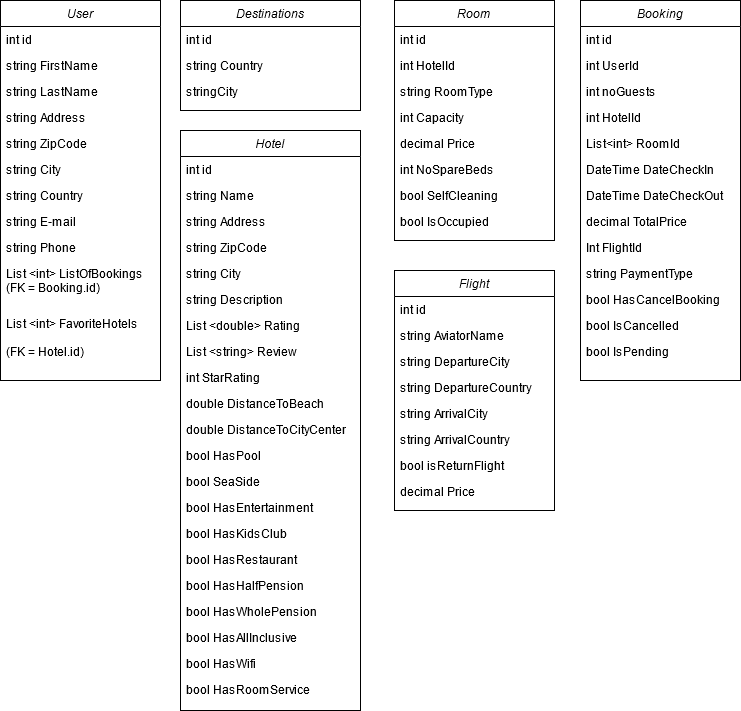

The diagram above was exported from draw.io. Its source (the exported page's mxGraphModel, read from the mxfile embedded in the PNG):
<mxGraphModel dx="1422" dy="763" grid="1" gridSize="10" guides="1" tooltips="1" connect="1" arrows="1" fold="1" page="1" pageScale="1" pageWidth="827" pageHeight="1169" math="0" shadow="0">
  <root>
    <mxCell id="WIyWlLk6GJQsqaUBKTNV-0" />
    <mxCell id="WIyWlLk6GJQsqaUBKTNV-1" parent="WIyWlLk6GJQsqaUBKTNV-0" />
    <mxCell id="zkfFHV4jXpPFQw0GAbJ--0" value="User" style="swimlane;fontStyle=2;align=center;verticalAlign=top;childLayout=stackLayout;horizontal=1;startSize=26;horizontalStack=0;resizeParent=1;resizeLast=0;collapsible=1;marginBottom=0;rounded=0;shadow=0;strokeWidth=1;" parent="WIyWlLk6GJQsqaUBKTNV-1" vertex="1">
      <mxGeometry x="20" y="60" width="160" height="380" as="geometry">
        <mxRectangle x="230" y="140" width="160" height="26" as="alternateBounds" />
      </mxGeometry>
    </mxCell>
    <mxCell id="jOEz4FshkOZhzjD5c5jt-0" value="int id" style="text;align=left;verticalAlign=top;spacingLeft=4;spacingRight=4;overflow=hidden;rotatable=0;points=[[0,0.5],[1,0.5]];portConstraint=eastwest;rounded=0;shadow=0;html=0;" parent="zkfFHV4jXpPFQw0GAbJ--0" vertex="1">
      <mxGeometry y="26" width="160" height="26" as="geometry" />
    </mxCell>
    <mxCell id="zkfFHV4jXpPFQw0GAbJ--1" value="string FirstName" style="text;align=left;verticalAlign=top;spacingLeft=4;spacingRight=4;overflow=hidden;rotatable=0;points=[[0,0.5],[1,0.5]];portConstraint=eastwest;" parent="zkfFHV4jXpPFQw0GAbJ--0" vertex="1">
      <mxGeometry y="52" width="160" height="26" as="geometry" />
    </mxCell>
    <mxCell id="jOEz4FshkOZhzjD5c5jt-1" value="string LastName" style="text;align=left;verticalAlign=top;spacingLeft=4;spacingRight=4;overflow=hidden;rotatable=0;points=[[0,0.5],[1,0.5]];portConstraint=eastwest;" parent="zkfFHV4jXpPFQw0GAbJ--0" vertex="1">
      <mxGeometry y="78" width="160" height="26" as="geometry" />
    </mxCell>
    <mxCell id="jOEz4FshkOZhzjD5c5jt-2" value="string Address" style="text;align=left;verticalAlign=top;spacingLeft=4;spacingRight=4;overflow=hidden;rotatable=0;points=[[0,0.5],[1,0.5]];portConstraint=eastwest;" parent="zkfFHV4jXpPFQw0GAbJ--0" vertex="1">
      <mxGeometry y="104" width="160" height="26" as="geometry" />
    </mxCell>
    <mxCell id="jOEz4FshkOZhzjD5c5jt-3" value="string ZipCode" style="text;align=left;verticalAlign=top;spacingLeft=4;spacingRight=4;overflow=hidden;rotatable=0;points=[[0,0.5],[1,0.5]];portConstraint=eastwest;" parent="zkfFHV4jXpPFQw0GAbJ--0" vertex="1">
      <mxGeometry y="130" width="160" height="26" as="geometry" />
    </mxCell>
    <mxCell id="jOEz4FshkOZhzjD5c5jt-4" value="string City" style="text;align=left;verticalAlign=top;spacingLeft=4;spacingRight=4;overflow=hidden;rotatable=0;points=[[0,0.5],[1,0.5]];portConstraint=eastwest;" parent="zkfFHV4jXpPFQw0GAbJ--0" vertex="1">
      <mxGeometry y="156" width="160" height="26" as="geometry" />
    </mxCell>
    <mxCell id="jOEz4FshkOZhzjD5c5jt-5" value="string Country" style="text;align=left;verticalAlign=top;spacingLeft=4;spacingRight=4;overflow=hidden;rotatable=0;points=[[0,0.5],[1,0.5]];portConstraint=eastwest;" parent="zkfFHV4jXpPFQw0GAbJ--0" vertex="1">
      <mxGeometry y="182" width="160" height="26" as="geometry" />
    </mxCell>
    <mxCell id="jOEz4FshkOZhzjD5c5jt-6" value="string E-mail" style="text;align=left;verticalAlign=top;spacingLeft=4;spacingRight=4;overflow=hidden;rotatable=0;points=[[0,0.5],[1,0.5]];portConstraint=eastwest;" parent="zkfFHV4jXpPFQw0GAbJ--0" vertex="1">
      <mxGeometry y="208" width="160" height="26" as="geometry" />
    </mxCell>
    <mxCell id="jOEz4FshkOZhzjD5c5jt-7" value="string Phone" style="text;align=left;verticalAlign=top;spacingLeft=4;spacingRight=4;overflow=hidden;rotatable=0;points=[[0,0.5],[1,0.5]];portConstraint=eastwest;" parent="zkfFHV4jXpPFQw0GAbJ--0" vertex="1">
      <mxGeometry y="234" width="160" height="26" as="geometry" />
    </mxCell>
    <mxCell id="s-HKZbGEbYbFBDsj81fK-1" value="List &lt;int&gt; ListOfBookings&#10;(FK = Booking.id)&#10;" style="text;align=left;verticalAlign=top;spacingLeft=4;spacingRight=4;overflow=hidden;rotatable=0;points=[[0,0.5],[1,0.5]];portConstraint=eastwest;" vertex="1" parent="zkfFHV4jXpPFQw0GAbJ--0">
      <mxGeometry y="260" width="160" height="50" as="geometry" />
    </mxCell>
    <mxCell id="s-HKZbGEbYbFBDsj81fK-0" value="List &lt;int&gt; FavoriteHotels &#10;&#10;(FK = Hotel.id)" style="text;align=left;verticalAlign=top;spacingLeft=4;spacingRight=4;overflow=hidden;rotatable=0;points=[[0,0.5],[1,0.5]];portConstraint=eastwest;" vertex="1" parent="zkfFHV4jXpPFQw0GAbJ--0">
      <mxGeometry y="310" width="160" height="50" as="geometry" />
    </mxCell>
    <mxCell id="jOEz4FshkOZhzjD5c5jt-8" value="Destinations" style="swimlane;fontStyle=2;align=center;verticalAlign=top;childLayout=stackLayout;horizontal=1;startSize=26;horizontalStack=0;resizeParent=1;resizeLast=0;collapsible=1;marginBottom=0;rounded=0;shadow=0;strokeWidth=1;" parent="WIyWlLk6GJQsqaUBKTNV-1" vertex="1">
      <mxGeometry x="200" y="60" width="180" height="110" as="geometry">
        <mxRectangle x="230" y="140" width="160" height="26" as="alternateBounds" />
      </mxGeometry>
    </mxCell>
    <mxCell id="jOEz4FshkOZhzjD5c5jt-9" value="int id" style="text;align=left;verticalAlign=top;spacingLeft=4;spacingRight=4;overflow=hidden;rotatable=0;points=[[0,0.5],[1,0.5]];portConstraint=eastwest;rounded=0;shadow=0;html=0;" parent="jOEz4FshkOZhzjD5c5jt-8" vertex="1">
      <mxGeometry y="26" width="180" height="26" as="geometry" />
    </mxCell>
    <mxCell id="jOEz4FshkOZhzjD5c5jt-10" value="string Country" style="text;align=left;verticalAlign=top;spacingLeft=4;spacingRight=4;overflow=hidden;rotatable=0;points=[[0,0.5],[1,0.5]];portConstraint=eastwest;" parent="jOEz4FshkOZhzjD5c5jt-8" vertex="1">
      <mxGeometry y="52" width="180" height="26" as="geometry" />
    </mxCell>
    <mxCell id="jOEz4FshkOZhzjD5c5jt-11" value="stringCity" style="text;align=left;verticalAlign=top;spacingLeft=4;spacingRight=4;overflow=hidden;rotatable=0;points=[[0,0.5],[1,0.5]];portConstraint=eastwest;" parent="jOEz4FshkOZhzjD5c5jt-8" vertex="1">
      <mxGeometry y="78" width="180" height="26" as="geometry" />
    </mxCell>
    <mxCell id="jOEz4FshkOZhzjD5c5jt-18" value="Hotel" style="swimlane;fontStyle=2;align=center;verticalAlign=top;childLayout=stackLayout;horizontal=1;startSize=26;horizontalStack=0;resizeParent=1;resizeLast=0;collapsible=1;marginBottom=0;rounded=0;shadow=0;strokeWidth=1;" parent="WIyWlLk6GJQsqaUBKTNV-1" vertex="1">
      <mxGeometry x="200" y="190" width="180" height="580" as="geometry">
        <mxRectangle x="230" y="140" width="160" height="26" as="alternateBounds" />
      </mxGeometry>
    </mxCell>
    <mxCell id="jOEz4FshkOZhzjD5c5jt-19" value="int id" style="text;align=left;verticalAlign=top;spacingLeft=4;spacingRight=4;overflow=hidden;rotatable=0;points=[[0,0.5],[1,0.5]];portConstraint=eastwest;rounded=0;shadow=0;html=0;" parent="jOEz4FshkOZhzjD5c5jt-18" vertex="1">
      <mxGeometry y="26" width="180" height="26" as="geometry" />
    </mxCell>
    <mxCell id="jOEz4FshkOZhzjD5c5jt-27" value="string Name" style="text;align=left;verticalAlign=top;spacingLeft=4;spacingRight=4;overflow=hidden;rotatable=0;points=[[0,0.5],[1,0.5]];portConstraint=eastwest;" parent="jOEz4FshkOZhzjD5c5jt-18" vertex="1">
      <mxGeometry y="52" width="180" height="26" as="geometry" />
    </mxCell>
    <mxCell id="jOEz4FshkOZhzjD5c5jt-28" value="string Address" style="text;align=left;verticalAlign=top;spacingLeft=4;spacingRight=4;overflow=hidden;rotatable=0;points=[[0,0.5],[1,0.5]];portConstraint=eastwest;" parent="jOEz4FshkOZhzjD5c5jt-18" vertex="1">
      <mxGeometry y="78" width="180" height="26" as="geometry" />
    </mxCell>
    <mxCell id="jOEz4FshkOZhzjD5c5jt-29" value="string ZipCode" style="text;align=left;verticalAlign=top;spacingLeft=4;spacingRight=4;overflow=hidden;rotatable=0;points=[[0,0.5],[1,0.5]];portConstraint=eastwest;" parent="jOEz4FshkOZhzjD5c5jt-18" vertex="1">
      <mxGeometry y="104" width="180" height="26" as="geometry" />
    </mxCell>
    <mxCell id="jOEz4FshkOZhzjD5c5jt-30" value="string City" style="text;align=left;verticalAlign=top;spacingLeft=4;spacingRight=4;overflow=hidden;rotatable=0;points=[[0,0.5],[1,0.5]];portConstraint=eastwest;" parent="jOEz4FshkOZhzjD5c5jt-18" vertex="1">
      <mxGeometry y="130" width="180" height="26" as="geometry" />
    </mxCell>
    <mxCell id="jOEz4FshkOZhzjD5c5jt-31" value="string Description" style="text;align=left;verticalAlign=top;spacingLeft=4;spacingRight=4;overflow=hidden;rotatable=0;points=[[0,0.5],[1,0.5]];portConstraint=eastwest;" parent="jOEz4FshkOZhzjD5c5jt-18" vertex="1">
      <mxGeometry y="156" width="180" height="26" as="geometry" />
    </mxCell>
    <mxCell id="jOEz4FshkOZhzjD5c5jt-32" value="List &lt;double&gt; Rating" style="text;align=left;verticalAlign=top;spacingLeft=4;spacingRight=4;overflow=hidden;rotatable=0;points=[[0,0.5],[1,0.5]];portConstraint=eastwest;" parent="jOEz4FshkOZhzjD5c5jt-18" vertex="1">
      <mxGeometry y="182" width="180" height="26" as="geometry" />
    </mxCell>
    <mxCell id="jOEz4FshkOZhzjD5c5jt-33" value="List &lt;string&gt; Review" style="text;align=left;verticalAlign=top;spacingLeft=4;spacingRight=4;overflow=hidden;rotatable=0;points=[[0,0.5],[1,0.5]];portConstraint=eastwest;" parent="jOEz4FshkOZhzjD5c5jt-18" vertex="1">
      <mxGeometry y="208" width="180" height="26" as="geometry" />
    </mxCell>
    <mxCell id="jOEz4FshkOZhzjD5c5jt-36" value="int StarRating" style="text;align=left;verticalAlign=top;spacingLeft=4;spacingRight=4;overflow=hidden;rotatable=0;points=[[0,0.5],[1,0.5]];portConstraint=eastwest;" parent="jOEz4FshkOZhzjD5c5jt-18" vertex="1">
      <mxGeometry y="234" width="180" height="26" as="geometry" />
    </mxCell>
    <mxCell id="jOEz4FshkOZhzjD5c5jt-34" value="double DistanceToBeach" style="text;align=left;verticalAlign=top;spacingLeft=4;spacingRight=4;overflow=hidden;rotatable=0;points=[[0,0.5],[1,0.5]];portConstraint=eastwest;" parent="jOEz4FshkOZhzjD5c5jt-18" vertex="1">
      <mxGeometry y="260" width="180" height="26" as="geometry" />
    </mxCell>
    <mxCell id="jOEz4FshkOZhzjD5c5jt-35" value="double DistanceToCityCenter" style="text;align=left;verticalAlign=top;spacingLeft=4;spacingRight=4;overflow=hidden;rotatable=0;points=[[0,0.5],[1,0.5]];portConstraint=eastwest;" parent="jOEz4FshkOZhzjD5c5jt-18" vertex="1">
      <mxGeometry y="286" width="180" height="26" as="geometry" />
    </mxCell>
    <mxCell id="jOEz4FshkOZhzjD5c5jt-37" value="bool HasPool" style="text;align=left;verticalAlign=top;spacingLeft=4;spacingRight=4;overflow=hidden;rotatable=0;points=[[0,0.5],[1,0.5]];portConstraint=eastwest;" parent="jOEz4FshkOZhzjD5c5jt-18" vertex="1">
      <mxGeometry y="312" width="180" height="26" as="geometry" />
    </mxCell>
    <mxCell id="jOEz4FshkOZhzjD5c5jt-38" value="bool SeaSide" style="text;align=left;verticalAlign=top;spacingLeft=4;spacingRight=4;overflow=hidden;rotatable=0;points=[[0,0.5],[1,0.5]];portConstraint=eastwest;" parent="jOEz4FshkOZhzjD5c5jt-18" vertex="1">
      <mxGeometry y="338" width="180" height="26" as="geometry" />
    </mxCell>
    <mxCell id="jOEz4FshkOZhzjD5c5jt-39" value="bool HasEntertainment" style="text;align=left;verticalAlign=top;spacingLeft=4;spacingRight=4;overflow=hidden;rotatable=0;points=[[0,0.5],[1,0.5]];portConstraint=eastwest;" parent="jOEz4FshkOZhzjD5c5jt-18" vertex="1">
      <mxGeometry y="364" width="180" height="26" as="geometry" />
    </mxCell>
    <mxCell id="jOEz4FshkOZhzjD5c5jt-40" value="bool HasKidsClub" style="text;align=left;verticalAlign=top;spacingLeft=4;spacingRight=4;overflow=hidden;rotatable=0;points=[[0,0.5],[1,0.5]];portConstraint=eastwest;" parent="jOEz4FshkOZhzjD5c5jt-18" vertex="1">
      <mxGeometry y="390" width="180" height="26" as="geometry" />
    </mxCell>
    <mxCell id="jOEz4FshkOZhzjD5c5jt-41" value="bool HasRestaurant" style="text;align=left;verticalAlign=top;spacingLeft=4;spacingRight=4;overflow=hidden;rotatable=0;points=[[0,0.5],[1,0.5]];portConstraint=eastwest;" parent="jOEz4FshkOZhzjD5c5jt-18" vertex="1">
      <mxGeometry y="416" width="180" height="26" as="geometry" />
    </mxCell>
    <mxCell id="jOEz4FshkOZhzjD5c5jt-42" value="bool HasHalfPension" style="text;align=left;verticalAlign=top;spacingLeft=4;spacingRight=4;overflow=hidden;rotatable=0;points=[[0,0.5],[1,0.5]];portConstraint=eastwest;" parent="jOEz4FshkOZhzjD5c5jt-18" vertex="1">
      <mxGeometry y="442" width="180" height="26" as="geometry" />
    </mxCell>
    <mxCell id="jOEz4FshkOZhzjD5c5jt-43" value="bool HasWholePension" style="text;align=left;verticalAlign=top;spacingLeft=4;spacingRight=4;overflow=hidden;rotatable=0;points=[[0,0.5],[1,0.5]];portConstraint=eastwest;" parent="jOEz4FshkOZhzjD5c5jt-18" vertex="1">
      <mxGeometry y="468" width="180" height="26" as="geometry" />
    </mxCell>
    <mxCell id="jOEz4FshkOZhzjD5c5jt-44" value="bool HasAllInclusive" style="text;align=left;verticalAlign=top;spacingLeft=4;spacingRight=4;overflow=hidden;rotatable=0;points=[[0,0.5],[1,0.5]];portConstraint=eastwest;" parent="jOEz4FshkOZhzjD5c5jt-18" vertex="1">
      <mxGeometry y="494" width="180" height="26" as="geometry" />
    </mxCell>
    <mxCell id="jOEz4FshkOZhzjD5c5jt-45" value="bool HasWifi" style="text;align=left;verticalAlign=top;spacingLeft=4;spacingRight=4;overflow=hidden;rotatable=0;points=[[0,0.5],[1,0.5]];portConstraint=eastwest;" parent="jOEz4FshkOZhzjD5c5jt-18" vertex="1">
      <mxGeometry y="520" width="180" height="26" as="geometry" />
    </mxCell>
    <mxCell id="jOEz4FshkOZhzjD5c5jt-46" value="bool HasRoomService" style="text;align=left;verticalAlign=top;spacingLeft=4;spacingRight=4;overflow=hidden;rotatable=0;points=[[0,0.5],[1,0.5]];portConstraint=eastwest;" parent="jOEz4FshkOZhzjD5c5jt-18" vertex="1">
      <mxGeometry y="546" width="180" height="26" as="geometry" />
    </mxCell>
    <mxCell id="jOEz4FshkOZhzjD5c5jt-47" value="Room" style="swimlane;fontStyle=2;align=center;verticalAlign=top;childLayout=stackLayout;horizontal=1;startSize=26;horizontalStack=0;resizeParent=1;resizeLast=0;collapsible=1;marginBottom=0;rounded=0;shadow=0;strokeWidth=1;" parent="WIyWlLk6GJQsqaUBKTNV-1" vertex="1">
      <mxGeometry x="414" y="60" width="160" height="240" as="geometry">
        <mxRectangle x="230" y="140" width="160" height="26" as="alternateBounds" />
      </mxGeometry>
    </mxCell>
    <mxCell id="jOEz4FshkOZhzjD5c5jt-48" value="int id" style="text;align=left;verticalAlign=top;spacingLeft=4;spacingRight=4;overflow=hidden;rotatable=0;points=[[0,0.5],[1,0.5]];portConstraint=eastwest;rounded=0;shadow=0;html=0;" parent="jOEz4FshkOZhzjD5c5jt-47" vertex="1">
      <mxGeometry y="26" width="160" height="26" as="geometry" />
    </mxCell>
    <mxCell id="jOEz4FshkOZhzjD5c5jt-49" value="int HotelId" style="text;align=left;verticalAlign=top;spacingLeft=4;spacingRight=4;overflow=hidden;rotatable=0;points=[[0,0.5],[1,0.5]];portConstraint=eastwest;" parent="jOEz4FshkOZhzjD5c5jt-47" vertex="1">
      <mxGeometry y="52" width="160" height="26" as="geometry" />
    </mxCell>
    <mxCell id="jOEz4FshkOZhzjD5c5jt-50" value="string RoomType" style="text;align=left;verticalAlign=top;spacingLeft=4;spacingRight=4;overflow=hidden;rotatable=0;points=[[0,0.5],[1,0.5]];portConstraint=eastwest;" parent="jOEz4FshkOZhzjD5c5jt-47" vertex="1">
      <mxGeometry y="78" width="160" height="26" as="geometry" />
    </mxCell>
    <mxCell id="jOEz4FshkOZhzjD5c5jt-51" value="int Capacity" style="text;align=left;verticalAlign=top;spacingLeft=4;spacingRight=4;overflow=hidden;rotatable=0;points=[[0,0.5],[1,0.5]];portConstraint=eastwest;" parent="jOEz4FshkOZhzjD5c5jt-47" vertex="1">
      <mxGeometry y="104" width="160" height="26" as="geometry" />
    </mxCell>
    <mxCell id="jOEz4FshkOZhzjD5c5jt-52" value="decimal Price" style="text;align=left;verticalAlign=top;spacingLeft=4;spacingRight=4;overflow=hidden;rotatable=0;points=[[0,0.5],[1,0.5]];portConstraint=eastwest;" parent="jOEz4FshkOZhzjD5c5jt-47" vertex="1">
      <mxGeometry y="130" width="160" height="26" as="geometry" />
    </mxCell>
    <mxCell id="jOEz4FshkOZhzjD5c5jt-53" value="int NoSpareBeds" style="text;align=left;verticalAlign=top;spacingLeft=4;spacingRight=4;overflow=hidden;rotatable=0;points=[[0,0.5],[1,0.5]];portConstraint=eastwest;" parent="jOEz4FshkOZhzjD5c5jt-47" vertex="1">
      <mxGeometry y="156" width="160" height="26" as="geometry" />
    </mxCell>
    <mxCell id="jOEz4FshkOZhzjD5c5jt-55" value="bool SelfCleaning" style="text;align=left;verticalAlign=top;spacingLeft=4;spacingRight=4;overflow=hidden;rotatable=0;points=[[0,0.5],[1,0.5]];portConstraint=eastwest;" parent="jOEz4FshkOZhzjD5c5jt-47" vertex="1">
      <mxGeometry y="182" width="160" height="26" as="geometry" />
    </mxCell>
    <mxCell id="jOEz4FshkOZhzjD5c5jt-56" value="bool IsOccupied" style="text;align=left;verticalAlign=top;spacingLeft=4;spacingRight=4;overflow=hidden;rotatable=0;points=[[0,0.5],[1,0.5]];portConstraint=eastwest;" parent="jOEz4FshkOZhzjD5c5jt-47" vertex="1">
      <mxGeometry y="208" width="160" height="26" as="geometry" />
    </mxCell>
    <mxCell id="jOEz4FshkOZhzjD5c5jt-57" value="Flight" style="swimlane;fontStyle=2;align=center;verticalAlign=top;childLayout=stackLayout;horizontal=1;startSize=26;horizontalStack=0;resizeParent=1;resizeLast=0;collapsible=1;marginBottom=0;rounded=0;shadow=0;strokeWidth=1;" parent="WIyWlLk6GJQsqaUBKTNV-1" vertex="1">
      <mxGeometry x="414" y="330" width="160" height="240" as="geometry">
        <mxRectangle x="230" y="140" width="160" height="26" as="alternateBounds" />
      </mxGeometry>
    </mxCell>
    <mxCell id="jOEz4FshkOZhzjD5c5jt-58" value="int id" style="text;align=left;verticalAlign=top;spacingLeft=4;spacingRight=4;overflow=hidden;rotatable=0;points=[[0,0.5],[1,0.5]];portConstraint=eastwest;rounded=0;shadow=0;html=0;" parent="jOEz4FshkOZhzjD5c5jt-57" vertex="1">
      <mxGeometry y="26" width="160" height="26" as="geometry" />
    </mxCell>
    <mxCell id="jOEz4FshkOZhzjD5c5jt-66" value="string AviatorName" style="text;align=left;verticalAlign=top;spacingLeft=4;spacingRight=4;overflow=hidden;rotatable=0;points=[[0,0.5],[1,0.5]];portConstraint=eastwest;rounded=0;shadow=0;html=0;" parent="jOEz4FshkOZhzjD5c5jt-57" vertex="1">
      <mxGeometry y="52" width="160" height="26" as="geometry" />
    </mxCell>
    <mxCell id="jOEz4FshkOZhzjD5c5jt-67" value="string DepartureCity" style="text;align=left;verticalAlign=top;spacingLeft=4;spacingRight=4;overflow=hidden;rotatable=0;points=[[0,0.5],[1,0.5]];portConstraint=eastwest;rounded=0;shadow=0;html=0;" parent="jOEz4FshkOZhzjD5c5jt-57" vertex="1">
      <mxGeometry y="78" width="160" height="26" as="geometry" />
    </mxCell>
    <mxCell id="jOEz4FshkOZhzjD5c5jt-68" value="string DepartureCountry" style="text;align=left;verticalAlign=top;spacingLeft=4;spacingRight=4;overflow=hidden;rotatable=0;points=[[0,0.5],[1,0.5]];portConstraint=eastwest;rounded=0;shadow=0;html=0;" parent="jOEz4FshkOZhzjD5c5jt-57" vertex="1">
      <mxGeometry y="104" width="160" height="26" as="geometry" />
    </mxCell>
    <mxCell id="jOEz4FshkOZhzjD5c5jt-69" value="string ArrivalCity" style="text;align=left;verticalAlign=top;spacingLeft=4;spacingRight=4;overflow=hidden;rotatable=0;points=[[0,0.5],[1,0.5]];portConstraint=eastwest;rounded=0;shadow=0;html=0;" parent="jOEz4FshkOZhzjD5c5jt-57" vertex="1">
      <mxGeometry y="130" width="160" height="26" as="geometry" />
    </mxCell>
    <mxCell id="jOEz4FshkOZhzjD5c5jt-70" value="string ArrivalCountry" style="text;align=left;verticalAlign=top;spacingLeft=4;spacingRight=4;overflow=hidden;rotatable=0;points=[[0,0.5],[1,0.5]];portConstraint=eastwest;rounded=0;shadow=0;html=0;" parent="jOEz4FshkOZhzjD5c5jt-57" vertex="1">
      <mxGeometry y="156" width="160" height="26" as="geometry" />
    </mxCell>
    <mxCell id="jOEz4FshkOZhzjD5c5jt-71" value="bool isReturnFlight" style="text;align=left;verticalAlign=top;spacingLeft=4;spacingRight=4;overflow=hidden;rotatable=0;points=[[0,0.5],[1,0.5]];portConstraint=eastwest;rounded=0;shadow=0;html=0;" parent="jOEz4FshkOZhzjD5c5jt-57" vertex="1">
      <mxGeometry y="182" width="160" height="26" as="geometry" />
    </mxCell>
    <mxCell id="jOEz4FshkOZhzjD5c5jt-72" value="decimal Price" style="text;align=left;verticalAlign=top;spacingLeft=4;spacingRight=4;overflow=hidden;rotatable=0;points=[[0,0.5],[1,0.5]];portConstraint=eastwest;rounded=0;shadow=0;html=0;" parent="jOEz4FshkOZhzjD5c5jt-57" vertex="1">
      <mxGeometry y="208" width="160" height="26" as="geometry" />
    </mxCell>
    <mxCell id="jOEz4FshkOZhzjD5c5jt-73" value="Booking" style="swimlane;fontStyle=2;align=center;verticalAlign=top;childLayout=stackLayout;horizontal=1;startSize=26;horizontalStack=0;resizeParent=1;resizeLast=0;collapsible=1;marginBottom=0;rounded=0;shadow=0;strokeWidth=1;" parent="WIyWlLk6GJQsqaUBKTNV-1" vertex="1">
      <mxGeometry x="600" y="60" width="160" height="380" as="geometry">
        <mxRectangle x="230" y="140" width="160" height="26" as="alternateBounds" />
      </mxGeometry>
    </mxCell>
    <mxCell id="jOEz4FshkOZhzjD5c5jt-74" value="int id" style="text;align=left;verticalAlign=top;spacingLeft=4;spacingRight=4;overflow=hidden;rotatable=0;points=[[0,0.5],[1,0.5]];portConstraint=eastwest;rounded=0;shadow=0;html=0;" parent="jOEz4FshkOZhzjD5c5jt-73" vertex="1">
      <mxGeometry y="26" width="160" height="26" as="geometry" />
    </mxCell>
    <mxCell id="jOEz4FshkOZhzjD5c5jt-82" value="int UserId" style="text;align=left;verticalAlign=top;spacingLeft=4;spacingRight=4;overflow=hidden;rotatable=0;points=[[0,0.5],[1,0.5]];portConstraint=eastwest;rounded=0;shadow=0;html=0;" parent="jOEz4FshkOZhzjD5c5jt-73" vertex="1">
      <mxGeometry y="52" width="160" height="26" as="geometry" />
    </mxCell>
    <mxCell id="jOEz4FshkOZhzjD5c5jt-83" value="int noGuests" style="text;align=left;verticalAlign=top;spacingLeft=4;spacingRight=4;overflow=hidden;rotatable=0;points=[[0,0.5],[1,0.5]];portConstraint=eastwest;rounded=0;shadow=0;html=0;" parent="jOEz4FshkOZhzjD5c5jt-73" vertex="1">
      <mxGeometry y="78" width="160" height="26" as="geometry" />
    </mxCell>
    <mxCell id="jOEz4FshkOZhzjD5c5jt-84" value="int HotelId" style="text;align=left;verticalAlign=top;spacingLeft=4;spacingRight=4;overflow=hidden;rotatable=0;points=[[0,0.5],[1,0.5]];portConstraint=eastwest;rounded=0;shadow=0;html=0;" parent="jOEz4FshkOZhzjD5c5jt-73" vertex="1">
      <mxGeometry y="104" width="160" height="26" as="geometry" />
    </mxCell>
    <mxCell id="jOEz4FshkOZhzjD5c5jt-85" value="List&lt;int&gt; RoomId" style="text;align=left;verticalAlign=top;spacingLeft=4;spacingRight=4;overflow=hidden;rotatable=0;points=[[0,0.5],[1,0.5]];portConstraint=eastwest;rounded=0;shadow=0;html=0;" parent="jOEz4FshkOZhzjD5c5jt-73" vertex="1">
      <mxGeometry y="130" width="160" height="26" as="geometry" />
    </mxCell>
    <mxCell id="jOEz4FshkOZhzjD5c5jt-86" value="DateTime DateCheckIn" style="text;align=left;verticalAlign=top;spacingLeft=4;spacingRight=4;overflow=hidden;rotatable=0;points=[[0,0.5],[1,0.5]];portConstraint=eastwest;rounded=0;shadow=0;html=0;" parent="jOEz4FshkOZhzjD5c5jt-73" vertex="1">
      <mxGeometry y="156" width="160" height="26" as="geometry" />
    </mxCell>
    <mxCell id="jOEz4FshkOZhzjD5c5jt-87" value="DateTime DateCheckOut" style="text;align=left;verticalAlign=top;spacingLeft=4;spacingRight=4;overflow=hidden;rotatable=0;points=[[0,0.5],[1,0.5]];portConstraint=eastwest;rounded=0;shadow=0;html=0;" parent="jOEz4FshkOZhzjD5c5jt-73" vertex="1">
      <mxGeometry y="182" width="160" height="26" as="geometry" />
    </mxCell>
    <mxCell id="jOEz4FshkOZhzjD5c5jt-88" value="decimal TotalPrice" style="text;align=left;verticalAlign=top;spacingLeft=4;spacingRight=4;overflow=hidden;rotatable=0;points=[[0,0.5],[1,0.5]];portConstraint=eastwest;rounded=0;shadow=0;html=0;" parent="jOEz4FshkOZhzjD5c5jt-73" vertex="1">
      <mxGeometry y="208" width="160" height="26" as="geometry" />
    </mxCell>
    <mxCell id="jOEz4FshkOZhzjD5c5jt-89" value="Int FlightId" style="text;align=left;verticalAlign=top;spacingLeft=4;spacingRight=4;overflow=hidden;rotatable=0;points=[[0,0.5],[1,0.5]];portConstraint=eastwest;rounded=0;shadow=0;html=0;" parent="jOEz4FshkOZhzjD5c5jt-73" vertex="1">
      <mxGeometry y="234" width="160" height="26" as="geometry" />
    </mxCell>
    <mxCell id="jOEz4FshkOZhzjD5c5jt-90" value="string PaymentType" style="text;align=left;verticalAlign=top;spacingLeft=4;spacingRight=4;overflow=hidden;rotatable=0;points=[[0,0.5],[1,0.5]];portConstraint=eastwest;rounded=0;shadow=0;html=0;" parent="jOEz4FshkOZhzjD5c5jt-73" vertex="1">
      <mxGeometry y="260" width="160" height="26" as="geometry" />
    </mxCell>
    <mxCell id="jOEz4FshkOZhzjD5c5jt-91" value="bool HasCancelBooking" style="text;align=left;verticalAlign=top;spacingLeft=4;spacingRight=4;overflow=hidden;rotatable=0;points=[[0,0.5],[1,0.5]];portConstraint=eastwest;rounded=0;shadow=0;html=0;" parent="jOEz4FshkOZhzjD5c5jt-73" vertex="1">
      <mxGeometry y="286" width="160" height="26" as="geometry" />
    </mxCell>
    <mxCell id="jOEz4FshkOZhzjD5c5jt-92" value="bool IsCancelled" style="text;align=left;verticalAlign=top;spacingLeft=4;spacingRight=4;overflow=hidden;rotatable=0;points=[[0,0.5],[1,0.5]];portConstraint=eastwest;rounded=0;shadow=0;html=0;" parent="jOEz4FshkOZhzjD5c5jt-73" vertex="1">
      <mxGeometry y="312" width="160" height="26" as="geometry" />
    </mxCell>
    <mxCell id="s-HKZbGEbYbFBDsj81fK-2" value="bool IsPending" style="text;align=left;verticalAlign=top;spacingLeft=4;spacingRight=4;overflow=hidden;rotatable=0;points=[[0,0.5],[1,0.5]];portConstraint=eastwest;rounded=0;shadow=0;html=0;" vertex="1" parent="jOEz4FshkOZhzjD5c5jt-73">
      <mxGeometry y="338" width="160" height="26" as="geometry" />
    </mxCell>
  </root>
</mxGraphModel>